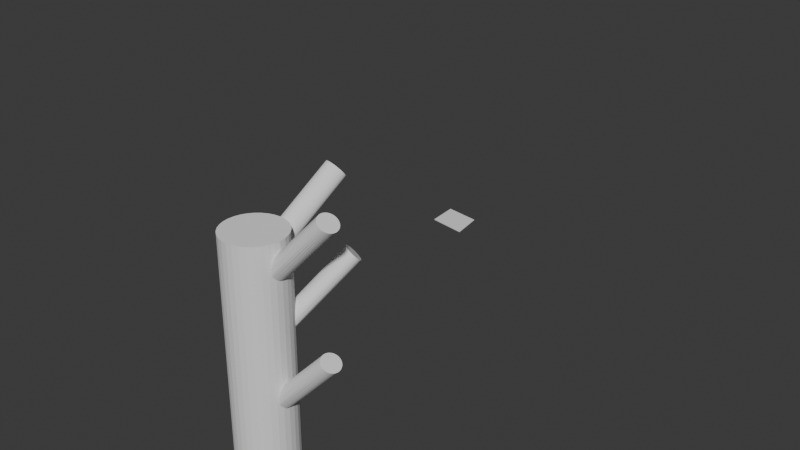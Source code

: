 # Source: Sem_t_tulo.blend  (saved by Blender 5.0.119; exported with 4.5.12 LTS)
import bpy
from mathutils import Matrix  # noqa: F401  (used for matrix-valued properties, if any)

bpy.ops.wm.read_factory_settings(use_empty=True)
scene = bpy.context.scene
scene.name = 'Scene'

# ---- collections
col_collection = bpy.data.collections.new('Collection'); scene.collection.children.link(col_collection)

# ---- world
world_world = bpy.data.worlds.new('World'); scene.world = world_world
world_world.use_nodes = True; world_world.node_tree.nodes.clear()
_N = world_world.node_tree.nodes; _L = world_world.node_tree.links
n0 = _N.new('ShaderNodeOutputWorld'); n0.name = 'World Output'; n0.location = (200, 100)
n1 = _N.new('ShaderNodeBackground'); n1.name = 'Background'; n1.location = (-200, 100)
n1.inputs[0].default_value = (0.05088, 0.05088, 0.05088, 1.0)
_L.new(n1.outputs[0], n0.inputs[0])
n0.is_active_output = True
world_world.color = (0.05088, 0.05088, 0.05088)
world_world.sun_shadow_jitter_overblur = 0.0

# ---- meshes
me_cilindro = bpy.data.meshes.new('Cilindro')
me_cilindro.from_pydata([(0.0, 0.2097, -0.6778), (0.0, 0.2097, 0.6778), (0.04683, 0.2057, -0.6778), (0.04683, 0.2057, 0.6778), (0.09187, 0.1937, -0.6778), (0.09187, 0.1937, 0.6778), (0.1334, 0.1744, -0.6778), (0.1334, 0.1744, 0.6778), (0.1697, 0.1483, -0.6778), (0.1697, 0.1483, 0.6778), (0.1996, 0.1165, -0.6778), (0.1996, 0.1165, 0.6778), (0.2218, 0.08025, -0.6778), (0.2218, 0.08025, 0.6778), (0.2354, 0.04091, -0.6778), (0.2354, 0.04091, 0.6778), (0.2401, 0.0, -0.6778), (0.2401, 0.0, 0.6778), (0.2354, -0.04091, -0.6778), (0.2354, -0.04091, 0.6778), (0.2218, -0.08025, -0.6778), (0.2218, -0.08025, 0.6778), (0.1996, -0.1165, -0.6778), (0.1996, -0.1165, 0.6778), (0.1697, -0.1483, -0.6778), (0.1697, -0.1483, 0.6778), (0.1334, -0.1744, -0.6778), (0.1334, -0.1744, 0.6778), (0.09187, -0.1937, -0.6778), (0.09187, -0.1937, 0.6778), (0.04683, -0.2057, -0.6778), (0.04683, -0.2057, 0.6778), (0.0, -0.2097, -0.6778), (0.0, -0.2097, 0.6778), (-0.04683, -0.2057, -0.6778), (-0.04683, -0.2057, 0.6778), (-0.09187, -0.1937, -0.6778), (-0.09187, -0.1937, 0.6778), (-0.1334, -0.1744, -0.6778), (-0.1334, -0.1744, 0.6778), (-0.1697, -0.1483, -0.6778), (-0.1697, -0.1483, 0.6778), (-0.1996, -0.1165, -0.6778), (-0.1996, -0.1165, 0.6778), (-0.2218, -0.08025, -0.6778), (-0.2218, -0.08025, 0.6778), (-0.2354, -0.04091, -0.6778), (-0.2354, -0.04091, 0.6778), (-0.2401, 0.0, -0.6778), (-0.2401, 0.0, 0.6778), (-0.2354, 0.04091, -0.6778), (-0.2354, 0.04091, 0.6778), (-0.2218, 0.08025, -0.6778), (-0.2218, 0.08025, 0.6778), (-0.1996, 0.1165, -0.6778), (-0.1996, 0.1165, 0.6778), (-0.1697, 0.1483, -0.6778), (-0.1697, 0.1483, 0.6778), (-0.1334, 0.1744, -0.6778), (-0.1334, 0.1744, 0.6778), (-0.09187, 0.1937, -0.6778), (-0.09187, 0.1937, 0.6778), (-0.04683, 0.2057, -0.6778), (-0.04683, 0.2057, 0.6778)], [], [(0, 1, 3, 2), (2, 3, 5, 4), (4, 5, 7, 6), (6, 7, 9, 8), (8, 9, 11, 10), (10, 11, 13, 12), (12, 13, 15, 14), (14, 15, 17, 16), (16, 17, 19, 18), (18, 19, 21, 20), (20, 21, 23, 22), (22, 23, 25, 24), (24, 25, 27, 26), (26, 27, 29, 28), (28, 29, 31, 30), (30, 31, 33, 32), (32, 33, 35, 34), (34, 35, 37, 36), (36, 37, 39, 38), (38, 39, 41, 40), (40, 41, 43, 42), (42, 43, 45, 44), (44, 45, 47, 46), (46, 47, 49, 48), (48, 49, 51, 50), (50, 51, 53, 52), (52, 53, 55, 54), (54, 55, 57, 56), (56, 57, 59, 58), (58, 59, 61, 60), (3, 1, 63, 61, 59, 57, 55, 53, 51, 49, 47, 45, 43, 41, 39, 37, 35, 33, 31, 29, 27, 25, 23, 21, 19, 17, 15, 13, 11, 9, 7, 5), (60, 61, 63, 62), (62, 63, 1, 0), (0, 2, 4, 6, 8, 10, 12, 14, 16, 18, 20, 22, 24, 26, 28, 30, 32, 34, 36, 38, 40, 42, 44, 46, 48, 50, 52, 54, 56, 58, 60, 62)])
_uv = me_cilindro.uv_layers.new(name='Mapa UV')
_uv.uv.foreach_set('vector', [1.0, 0.5, 1.0, 1.0, 0.9688, 1.0, 0.9688, 0.5, 0.9688, 0.5, 0.9688, 1.0, 0.9375, 1.0, 0.9375, 0.5, 0.9375, 0.5, 0.9375, 1.0, 0.9062, 1.0, 0.9062, 0.5, 0.9062, 0.5, 0.9062, 1.0, 0.875, 1.0, 0.875, 0.5, 0.875, 0.5, 0.875, 1.0, 0.8438, 1.0, 0.8438, 0.5, 0.8438, 0.5, 0.8438, 1.0, 0.8125, 1.0, 0.8125, 0.5, 0.8125, 0.5, 0.8125, 1.0, 0.7812, 1.0, 0.7812, 0.5, 0.7812, 0.5, 0.7812, 1.0, 0.75, 1.0, 0.75, 0.5, 0.75, 0.5, 0.75, 1.0, 0.7188, 1.0, 0.7188, 0.5, 0.7188, 0.5, 0.7188, 1.0, 0.6875, 1.0, 0.6875, 0.5, 0.6875, 0.5, 0.6875, 1.0, 0.6562, 1.0, 0.6562, 0.5, 0.6562, 0.5, 0.6562, 1.0, 0.625, 1.0, 0.625, 0.5, 0.625, 0.5, 0.625, 1.0, 0.5938, 1.0, 0.5938, 0.5, 0.5938, 0.5, 0.5938, 1.0, 0.5625, 1.0, 0.5625, 0.5, 0.5625, 0.5, 0.5625, 1.0, 0.5312, 1.0, 0.5312, 0.5, 0.5312, 0.5, 0.5312, 1.0, 0.5, 1.0, 0.5, 0.5, 0.5, 0.5, 0.5, 1.0, 0.4688, 1.0, 0.4688, 0.5, 0.4688, 0.5, 0.4688, 1.0, 0.4375, 1.0, 0.4375, 0.5, 0.4375, 0.5, 0.4375, 1.0, 0.4062, 1.0, 0.4062, 0.5, 0.4062, 0.5, 0.4062, 1.0, 0.375, 1.0, 0.375, 0.5, 0.375, 0.5, 0.375, 1.0, 0.3438, 1.0, 0.3438, 0.5, 0.3438, 0.5, 0.3438, 1.0, 0.3125, 1.0, 0.3125, 0.5, 0.3125, 0.5, 0.3125, 1.0, 0.2812, 1.0, 0.2812, 0.5, 0.2812, 0.5, 0.2812, 1.0, 0.25, 1.0, 0.25, 0.5, 0.25, 0.5, 0.25, 1.0, 0.2188, 1.0, 0.2188, 0.5, 0.2188, 0.5, 0.2188, 1.0, 0.1875, 1.0, 0.1875, 0.5, 0.1875, 0.5, 0.1875, 1.0, 0.1562, 1.0, 0.1562, 0.5, 0.1562, 0.5, 0.1562, 1.0, 0.125, 1.0, 0.125, 0.5, 0.125, 0.5, 0.125, 1.0, 0.09375, 1.0, 0.09375, 0.5, 0.09375, 0.5, 0.09375, 1.0, 0.0625, 1.0, 0.0625, 0.5, 0.2968, 0.4854, 0.25, 0.49, 0.2032, 0.4854, 0.1582, 0.4717, 0.1167, 0.4496, 0.08029, 0.4197, 0.05045, 0.3833, 0.02827, 0.3418, 0.01461, 0.2968, 0.01, 0.25, 0.01461, 0.2032, 0.02827, 0.1582, 0.05045, 0.1167, 0.08029, 0.08029, 0.1167, 0.05045, 0.1582, 0.02827, 0.2032, 0.01461, 0.25, 0.01, 0.2968, 0.01461, 0.3418, 0.02827, 0.3833, 0.05045, 0.4197, 0.08029, 0.4496, 0.1167, 0.4717, 0.1582, 0.4854, 0.2032, 0.49, 0.25, 0.4854, 0.2968, 0.4717, 0.3418, 0.4496, 0.3833, 0.4197, 0.4197, 0.3833, 0.4496, 0.3418, 0.4717, 0.0625, 0.5, 0.0625, 1.0, 0.03125, 1.0, 0.03125, 0.5, 0.03125, 0.5, 0.03125, 1.0, 0.0, 1.0, 0.0, 0.5, 0.75, 0.49, 0.7968, 0.4854, 0.8418, 0.4717, 0.8833, 0.4496, 0.9197, 0.4197, 0.9496, 0.3833, 0.9717, 0.3418, 0.9854, 0.2968, 0.99, 0.25, 0.9854, 0.2032, 0.9717, 0.1582, 0.9496, 0.1167, 0.9197, 0.08029, 0.8833, 0.05045, 0.8418, 0.02827, 0.7968, 0.01461, 0.75, 0.01, 0.7032, 0.01461, 0.6582, 0.02827, 0.6167, 0.05045, 0.5803, 0.08029, 0.5504, 0.1167, 0.5283, 0.1582, 0.5146, 0.2032, 0.51, 0.25, 0.5146, 0.2968, 0.5283, 0.3418, 0.5504, 0.3833, 0.5803, 0.4197, 0.6167, 0.4496, 0.6582, 0.4717, 0.7032, 0.4854])
me_cilindro.update()
me_cilindro_002 = bpy.data.meshes.new('Cilindro.002')
me_cilindro_002.from_pydata([(-0.03352, 0.2043, -0.7042), (0.0, 0.2097, 0.6778), (0.02816, 0.2026, -0.7233), (0.04683, 0.2057, 0.6778), (0.0604, 0.2024, -0.733), (0.09187, 0.1937, 0.6778), (0.09423, 0.1996, -0.7414), (0.1334, 0.1744, 0.6778), (0.1659, 0.1596, -0.7733), (0.1697, 0.1483, 0.6778), (0.2026, 0.1262, -0.7591), (0.1996, 0.1165, 0.6778), (0.2158, 0.1007, -0.7639), (0.2218, 0.08025, 0.6778), (0.2323, 0.07179, -0.7552), (0.2354, 0.04091, 0.6778), (0.2416, 0.042, -0.7567), (0.2401, 0.0, 0.6778), (0.2424, -0.00449, -0.7519), (0.2354, -0.04091, 0.6778), (0.2323, -0.04119, -0.7456), (0.2218, -0.08025, 0.6778), (0.2143, -0.08261, -0.7422), (0.1996, -0.1165, 0.6778), (0.1793, -0.1356, -0.7226), (0.1697, -0.1483, 0.6778), (0.1484, -0.1661, -0.7038), (0.1334, -0.1744, 0.6778), (0.1038, -0.1863, -0.6881), (0.09187, -0.1937, 0.6778), (0.04683, -0.2057, -0.6778), (0.04683, -0.2057, 0.6778), (0.0, -0.2097, -0.6778), (0.0, -0.2097, 0.6778), (-0.04683, -0.2057, -0.6778), (-0.04683, -0.2057, 0.6778), (-0.09187, -0.1937, -0.6778), (-0.09187, -0.1937, 0.6778), (-0.1334, -0.1744, -0.6778), (-0.1334, -0.1744, 0.6778), (-0.1697, -0.1483, -0.6778), (-0.1697, -0.1483, 0.6778), (-0.1996, -0.1165, -0.6778), (-0.1996, -0.1165, 0.6778), (-0.2218, -0.08025, -0.6778), (-0.2218, -0.08025, 0.6778), (-0.2354, -0.04091, -0.6778), (-0.2354, -0.04091, 0.6778), (-0.2401, 0.0, -0.6778), (-0.2401, 0.0, 0.6778), (-0.2354, 0.04091, -0.6778), (-0.2354, 0.04091, 0.6778), (-0.2218, 0.08025, -0.6778), (-0.2218, 0.08025, 0.6778), (-0.1996, 0.1165, -0.6778), (-0.1996, 0.1165, 0.6778), (-0.1697, 0.1483, -0.6778), (-0.1697, 0.1483, 0.6778), (-0.1334, 0.1744, -0.6778), (-0.1334, 0.1744, 0.6778), (-0.09187, 0.1937, -0.6778), (-0.09187, 0.1937, 0.6778), (-0.06627, 0.2038, -0.691), (-0.04683, 0.2057, 0.6778)], [], [(0, 1, 3, 2), (2, 3, 5, 4), (4, 5, 7, 6), (6, 7, 9, 8), (8, 9, 11, 10), (10, 11, 13, 12), (12, 13, 15, 14), (14, 15, 17, 16), (16, 17, 19, 18), (18, 19, 21, 20), (20, 21, 23, 22), (22, 23, 25, 24), (24, 25, 27, 26), (26, 27, 29, 28), (28, 29, 31, 30), (30, 31, 33, 32), (32, 33, 35, 34), (34, 35, 37, 36), (36, 37, 39, 38), (38, 39, 41, 40), (40, 41, 43, 42), (42, 43, 45, 44), (44, 45, 47, 46), (46, 47, 49, 48), (48, 49, 51, 50), (50, 51, 53, 52), (52, 53, 55, 54), (54, 55, 57, 56), (56, 57, 59, 58), (58, 59, 61, 60), (3, 1, 63, 61, 59, 57, 55, 53, 51, 49, 47, 45, 43, 41, 39, 37, 35, 33, 31, 29, 27, 25, 23, 21, 19, 17, 15, 13, 11, 9, 7, 5), (60, 61, 63, 62), (62, 63, 1, 0), (0, 2, 4, 6, 8, 10, 12, 14, 16, 18, 20, 22, 24, 26, 28, 30, 32, 34, 36, 38, 40, 42, 44, 46, 48, 50, 52, 54, 56, 58, 60, 62)])
_uv = me_cilindro_002.uv_layers.new(name='Mapa UV')
_uv.uv.foreach_set('vector', [1.0, 0.5, 1.0, 1.0, 0.9688, 1.0, 0.9688, 0.5, 0.9688, 0.5, 0.9688, 1.0, 0.9375, 1.0, 0.9375, 0.5, 0.9375, 0.5, 0.9375, 1.0, 0.9062, 1.0, 0.9062, 0.5, 0.9062, 0.5, 0.9062, 1.0, 0.875, 1.0, 0.875, 0.5, 0.875, 0.5, 0.875, 1.0, 0.8438, 1.0, 0.8438, 0.5, 0.8438, 0.5, 0.8438, 1.0, 0.8125, 1.0, 0.8125, 0.5, 0.8125, 0.5, 0.8125, 1.0, 0.7812, 1.0, 0.7812, 0.5, 0.7812, 0.5, 0.7812, 1.0, 0.75, 1.0, 0.75, 0.5, 0.75, 0.5, 0.75, 1.0, 0.7188, 1.0, 0.7188, 0.5, 0.7188, 0.5, 0.7188, 1.0, 0.6875, 1.0, 0.6875, 0.5, 0.6875, 0.5, 0.6875, 1.0, 0.6562, 1.0, 0.6562, 0.5, 0.6562, 0.5, 0.6562, 1.0, 0.625, 1.0, 0.625, 0.5, 0.625, 0.5, 0.625, 1.0, 0.5938, 1.0, 0.5938, 0.5, 0.5938, 0.5, 0.5938, 1.0, 0.5625, 1.0, 0.5625, 0.5, 0.5625, 0.5, 0.5625, 1.0, 0.5312, 1.0, 0.5312, 0.5, 0.5312, 0.5, 0.5312, 1.0, 0.5, 1.0, 0.5, 0.5, 0.5, 0.5, 0.5, 1.0, 0.4688, 1.0, 0.4688, 0.5, 0.4688, 0.5, 0.4688, 1.0, 0.4375, 1.0, 0.4375, 0.5, 0.4375, 0.5, 0.4375, 1.0, 0.4062, 1.0, 0.4062, 0.5, 0.4062, 0.5, 0.4062, 1.0, 0.375, 1.0, 0.375, 0.5, 0.375, 0.5, 0.375, 1.0, 0.3438, 1.0, 0.3438, 0.5, 0.3438, 0.5, 0.3438, 1.0, 0.3125, 1.0, 0.3125, 0.5, 0.3125, 0.5, 0.3125, 1.0, 0.2812, 1.0, 0.2812, 0.5, 0.2812, 0.5, 0.2812, 1.0, 0.25, 1.0, 0.25, 0.5, 0.25, 0.5, 0.25, 1.0, 0.2188, 1.0, 0.2188, 0.5, 0.2188, 0.5, 0.2188, 1.0, 0.1875, 1.0, 0.1875, 0.5, 0.1875, 0.5, 0.1875, 1.0, 0.1562, 1.0, 0.1562, 0.5, 0.1562, 0.5, 0.1562, 1.0, 0.125, 1.0, 0.125, 0.5, 0.125, 0.5, 0.125, 1.0, 0.09375, 1.0, 0.09375, 0.5, 0.09375, 0.5, 0.09375, 1.0, 0.0625, 1.0, 0.0625, 0.5, 0.2968, 0.4854, 0.25, 0.49, 0.2032, 0.4854, 0.1582, 0.4717, 0.1167, 0.4496, 0.08029, 0.4197, 0.05045, 0.3833, 0.02827, 0.3418, 0.01461, 0.2968, 0.01, 0.25, 0.01461, 0.2032, 0.02827, 0.1582, 0.05045, 0.1167, 0.08029, 0.08029, 0.1167, 0.05045, 0.1582, 0.02827, 0.2032, 0.01461, 0.25, 0.01, 0.2968, 0.01461, 0.3418, 0.02827, 0.3833, 0.05045, 0.4197, 0.08029, 0.4496, 0.1167, 0.4717, 0.1582, 0.4854, 0.2032, 0.49, 0.25, 0.4854, 0.2968, 0.4717, 0.3418, 0.4496, 0.3833, 0.4197, 0.4197, 0.3833, 0.4496, 0.3418, 0.4717, 0.0625, 0.5, 0.0625, 1.0, 0.03125, 1.0, 0.03125, 0.5, 0.03125, 0.5, 0.03125, 1.0, 0.0, 1.0, 0.0, 0.5, 0.75, 0.49, 0.7968, 0.4854, 0.8418, 0.4717, 0.8833, 0.4496, 0.9197, 0.4197, 0.9496, 0.3833, 0.9717, 0.3418, 0.9854, 0.2968, 0.99, 0.25, 0.9854, 0.2032, 0.9717, 0.1582, 0.9496, 0.1167, 0.9197, 0.08029, 0.8833, 0.05045, 0.8418, 0.02827, 0.7968, 0.01461, 0.75, 0.01, 0.7032, 0.01461, 0.6582, 0.02827, 0.6167, 0.05045, 0.5803, 0.08029, 0.5504, 0.1167, 0.5283, 0.1582, 0.5146, 0.2032, 0.51, 0.25, 0.5146, 0.2968, 0.5283, 0.3418, 0.5504, 0.3833, 0.5803, 0.4197, 0.6167, 0.4496, 0.6582, 0.4717, 0.7032, 0.4854])
me_cilindro_002.update()
me_cilindro_003 = bpy.data.meshes.new('Cilindro.003')
me_cilindro_003.from_pydata([(-0.03352, 0.2043, -0.7042), (0.0, 0.2097, 0.6778), (0.02816, 0.2026, -0.7233), (0.04683, 0.2057, 0.6778), (0.0604, 0.2024, -0.733), (0.09187, 0.1937, 0.6778), (0.09423, 0.1996, -0.7414), (0.1334, 0.1744, 0.6778), (0.1659, 0.1596, -0.7733), (0.1697, 0.1483, 0.6778), (0.2026, 0.1262, -0.7591), (0.1996, 0.1165, 0.6778), (0.2158, 0.1007, -0.7639), (0.2218, 0.08025, 0.6778), (0.2323, 0.07179, -0.7552), (0.2354, 0.04091, 0.6778), (0.2416, 0.042, -0.7567), (0.2401, 0.0, 0.6778), (0.2424, -0.00449, -0.7519), (0.2354, -0.04091, 0.6778), (0.2323, -0.04119, -0.7456), (0.2218, -0.08025, 0.6778), (0.2143, -0.08261, -0.7422), (0.1996, -0.1165, 0.6778), (0.1793, -0.1356, -0.7226), (0.1697, -0.1483, 0.6778), (0.1484, -0.1661, -0.7038), (0.1334, -0.1744, 0.6778), (0.1038, -0.1863, -0.6881), (0.09187, -0.1937, 0.6778), (0.04683, -0.2057, -0.6778), (0.04683, -0.2057, 0.6778), (0.0, -0.2097, -0.6778), (0.0, -0.2097, 0.6778), (-0.04683, -0.2057, -0.6778), (-0.04683, -0.2057, 0.6778), (-0.09187, -0.1937, -0.6778), (-0.09187, -0.1937, 0.6778), (-0.1334, -0.1744, -0.6778), (-0.1334, -0.1744, 0.6778), (-0.1697, -0.1483, -0.6778), (-0.1697, -0.1483, 0.6778), (-0.1996, -0.1165, -0.6778), (-0.1996, -0.1165, 0.6778), (-0.2218, -0.08025, -0.6778), (-0.2218, -0.08025, 0.6778), (-0.2354, -0.04091, -0.6778), (-0.2354, -0.04091, 0.6778), (-0.2401, 0.0, -0.6778), (-0.2401, 0.0, 0.6778), (-0.2354, 0.04091, -0.6778), (-0.2354, 0.04091, 0.6778), (-0.2218, 0.08025, -0.6778), (-0.2218, 0.08025, 0.6778), (-0.1996, 0.1165, -0.6778), (-0.1996, 0.1165, 0.6778), (-0.1697, 0.1483, -0.6778), (-0.1697, 0.1483, 0.6778), (-0.1334, 0.1744, -0.6778), (-0.1334, 0.1744, 0.6778), (-0.09187, 0.1937, -0.6778), (-0.09187, 0.1937, 0.6778), (-0.06627, 0.2038, -0.691), (-0.04683, 0.2057, 0.6778)], [], [(0, 1, 3, 2), (2, 3, 5, 4), (4, 5, 7, 6), (6, 7, 9, 8), (8, 9, 11, 10), (10, 11, 13, 12), (12, 13, 15, 14), (14, 15, 17, 16), (16, 17, 19, 18), (18, 19, 21, 20), (20, 21, 23, 22), (22, 23, 25, 24), (24, 25, 27, 26), (26, 27, 29, 28), (28, 29, 31, 30), (30, 31, 33, 32), (32, 33, 35, 34), (34, 35, 37, 36), (36, 37, 39, 38), (38, 39, 41, 40), (40, 41, 43, 42), (42, 43, 45, 44), (44, 45, 47, 46), (46, 47, 49, 48), (48, 49, 51, 50), (50, 51, 53, 52), (52, 53, 55, 54), (54, 55, 57, 56), (56, 57, 59, 58), (58, 59, 61, 60), (3, 1, 63, 61, 59, 57, 55, 53, 51, 49, 47, 45, 43, 41, 39, 37, 35, 33, 31, 29, 27, 25, 23, 21, 19, 17, 15, 13, 11, 9, 7, 5), (60, 61, 63, 62), (62, 63, 1, 0), (0, 2, 4, 6, 8, 10, 12, 14, 16, 18, 20, 22, 24, 26, 28, 30, 32, 34, 36, 38, 40, 42, 44, 46, 48, 50, 52, 54, 56, 58, 60, 62)])
_uv = me_cilindro_003.uv_layers.new(name='Mapa UV')
_uv.uv.foreach_set('vector', [1.0, 0.5, 1.0, 1.0, 0.9688, 1.0, 0.9688, 0.5, 0.9688, 0.5, 0.9688, 1.0, 0.9375, 1.0, 0.9375, 0.5, 0.9375, 0.5, 0.9375, 1.0, 0.9062, 1.0, 0.9062, 0.5, 0.9062, 0.5, 0.9062, 1.0, 0.875, 1.0, 0.875, 0.5, 0.875, 0.5, 0.875, 1.0, 0.8438, 1.0, 0.8438, 0.5, 0.8438, 0.5, 0.8438, 1.0, 0.8125, 1.0, 0.8125, 0.5, 0.8125, 0.5, 0.8125, 1.0, 0.7812, 1.0, 0.7812, 0.5, 0.7812, 0.5, 0.7812, 1.0, 0.75, 1.0, 0.75, 0.5, 0.75, 0.5, 0.75, 1.0, 0.7188, 1.0, 0.7188, 0.5, 0.7188, 0.5, 0.7188, 1.0, 0.6875, 1.0, 0.6875, 0.5, 0.6875, 0.5, 0.6875, 1.0, 0.6562, 1.0, 0.6562, 0.5, 0.6562, 0.5, 0.6562, 1.0, 0.625, 1.0, 0.625, 0.5, 0.625, 0.5, 0.625, 1.0, 0.5938, 1.0, 0.5938, 0.5, 0.5938, 0.5, 0.5938, 1.0, 0.5625, 1.0, 0.5625, 0.5, 0.5625, 0.5, 0.5625, 1.0, 0.5312, 1.0, 0.5312, 0.5, 0.5312, 0.5, 0.5312, 1.0, 0.5, 1.0, 0.5, 0.5, 0.5, 0.5, 0.5, 1.0, 0.4688, 1.0, 0.4688, 0.5, 0.4688, 0.5, 0.4688, 1.0, 0.4375, 1.0, 0.4375, 0.5, 0.4375, 0.5, 0.4375, 1.0, 0.4062, 1.0, 0.4062, 0.5, 0.4062, 0.5, 0.4062, 1.0, 0.375, 1.0, 0.375, 0.5, 0.375, 0.5, 0.375, 1.0, 0.3438, 1.0, 0.3438, 0.5, 0.3438, 0.5, 0.3438, 1.0, 0.3125, 1.0, 0.3125, 0.5, 0.3125, 0.5, 0.3125, 1.0, 0.2812, 1.0, 0.2812, 0.5, 0.2812, 0.5, 0.2812, 1.0, 0.25, 1.0, 0.25, 0.5, 0.25, 0.5, 0.25, 1.0, 0.2188, 1.0, 0.2188, 0.5, 0.2188, 0.5, 0.2188, 1.0, 0.1875, 1.0, 0.1875, 0.5, 0.1875, 0.5, 0.1875, 1.0, 0.1562, 1.0, 0.1562, 0.5, 0.1562, 0.5, 0.1562, 1.0, 0.125, 1.0, 0.125, 0.5, 0.125, 0.5, 0.125, 1.0, 0.09375, 1.0, 0.09375, 0.5, 0.09375, 0.5, 0.09375, 1.0, 0.0625, 1.0, 0.0625, 0.5, 0.2968, 0.4854, 0.25, 0.49, 0.2032, 0.4854, 0.1582, 0.4717, 0.1167, 0.4496, 0.08029, 0.4197, 0.05045, 0.3833, 0.02827, 0.3418, 0.01461, 0.2968, 0.01, 0.25, 0.01461, 0.2032, 0.02827, 0.1582, 0.05045, 0.1167, 0.08029, 0.08029, 0.1167, 0.05045, 0.1582, 0.02827, 0.2032, 0.01461, 0.25, 0.01, 0.2968, 0.01461, 0.3418, 0.02827, 0.3833, 0.05045, 0.4197, 0.08029, 0.4496, 0.1167, 0.4717, 0.1582, 0.4854, 0.2032, 0.49, 0.25, 0.4854, 0.2968, 0.4717, 0.3418, 0.4496, 0.3833, 0.4197, 0.4197, 0.3833, 0.4496, 0.3418, 0.4717, 0.0625, 0.5, 0.0625, 1.0, 0.03125, 1.0, 0.03125, 0.5, 0.03125, 0.5, 0.03125, 1.0, 0.0, 1.0, 0.0, 0.5, 0.75, 0.49, 0.7968, 0.4854, 0.8418, 0.4717, 0.8833, 0.4496, 0.9197, 0.4197, 0.9496, 0.3833, 0.9717, 0.3418, 0.9854, 0.2968, 0.99, 0.25, 0.9854, 0.2032, 0.9717, 0.1582, 0.9496, 0.1167, 0.9197, 0.08029, 0.8833, 0.05045, 0.8418, 0.02827, 0.7968, 0.01461, 0.75, 0.01, 0.7032, 0.01461, 0.6582, 0.02827, 0.6167, 0.05045, 0.5803, 0.08029, 0.5504, 0.1167, 0.5283, 0.1582, 0.5146, 0.2032, 0.51, 0.25, 0.5146, 0.2968, 0.5283, 0.3418, 0.5504, 0.3833, 0.5803, 0.4197, 0.6167, 0.4496, 0.6582, 0.4717, 0.7032, 0.4854])
me_cilindro_003.update()
me_cilindro_004 = bpy.data.meshes.new('Cilindro.004')
me_cilindro_004.from_pydata([(-0.03352, 0.2043, -0.7042), (0.0, 0.2097, 0.6778), (0.02816, 0.2026, -0.7233), (0.04683, 0.2057, 0.6778), (0.0604, 0.2024, -0.733), (0.09187, 0.1937, 0.6778), (0.09423, 0.1996, -0.7414), (0.1334, 0.1744, 0.6778), (0.1659, 0.1596, -0.7733), (0.1697, 0.1483, 0.6778), (0.2026, 0.1262, -0.7591), (0.1996, 0.1165, 0.6778), (0.2158, 0.1007, -0.7639), (0.2218, 0.08025, 0.6778), (0.2323, 0.07179, -0.7552), (0.2354, 0.04091, 0.6778), (0.2416, 0.042, -0.7567), (0.2401, 0.0, 0.6778), (0.2424, -0.00449, -0.7519), (0.2354, -0.04091, 0.6778), (0.2323, -0.04119, -0.7456), (0.2218, -0.08025, 0.6778), (0.2143, -0.08261, -0.7422), (0.1996, -0.1165, 0.6778), (0.1793, -0.1356, -0.7226), (0.1697, -0.1483, 0.6778), (0.1484, -0.1661, -0.7038), (0.1334, -0.1744, 0.6778), (0.1038, -0.1863, -0.6881), (0.09187, -0.1937, 0.6778), (0.04683, -0.2057, -0.6778), (0.04683, -0.2057, 0.6778), (0.0, -0.2097, -0.6778), (0.0, -0.2097, 0.6778), (-0.04683, -0.2057, -0.6778), (-0.04683, -0.2057, 0.6778), (-0.09187, -0.1937, -0.6778), (-0.09187, -0.1937, 0.6778), (-0.1334, -0.1744, -0.6778), (-0.1334, -0.1744, 0.6778), (-0.1697, -0.1483, -0.6778), (-0.1697, -0.1483, 0.6778), (-0.1996, -0.1165, -0.6778), (-0.1996, -0.1165, 0.6778), (-0.2218, -0.08025, -0.6778), (-0.2218, -0.08025, 0.6778), (-0.2354, -0.04091, -0.6778), (-0.2354, -0.04091, 0.6778), (-0.2401, 0.0, -0.6778), (-0.2401, 0.0, 0.6778), (-0.2354, 0.04091, -0.6778), (-0.2354, 0.04091, 0.6778), (-0.2218, 0.08025, -0.6778), (-0.2218, 0.08025, 0.6778), (-0.1996, 0.1165, -0.6778), (-0.1996, 0.1165, 0.6778), (-0.1697, 0.1483, -0.6778), (-0.1697, 0.1483, 0.6778), (-0.1334, 0.1744, -0.6778), (-0.1334, 0.1744, 0.6778), (-0.09187, 0.1937, -0.6778), (-0.09187, 0.1937, 0.6778), (-0.06627, 0.2038, -0.691), (-0.04683, 0.2057, 0.6778)], [], [(0, 1, 3, 2), (2, 3, 5, 4), (4, 5, 7, 6), (6, 7, 9, 8), (8, 9, 11, 10), (10, 11, 13, 12), (12, 13, 15, 14), (14, 15, 17, 16), (16, 17, 19, 18), (18, 19, 21, 20), (20, 21, 23, 22), (22, 23, 25, 24), (24, 25, 27, 26), (26, 27, 29, 28), (28, 29, 31, 30), (30, 31, 33, 32), (32, 33, 35, 34), (34, 35, 37, 36), (36, 37, 39, 38), (38, 39, 41, 40), (40, 41, 43, 42), (42, 43, 45, 44), (44, 45, 47, 46), (46, 47, 49, 48), (48, 49, 51, 50), (50, 51, 53, 52), (52, 53, 55, 54), (54, 55, 57, 56), (56, 57, 59, 58), (58, 59, 61, 60), (3, 1, 63, 61, 59, 57, 55, 53, 51, 49, 47, 45, 43, 41, 39, 37, 35, 33, 31, 29, 27, 25, 23, 21, 19, 17, 15, 13, 11, 9, 7, 5), (60, 61, 63, 62), (62, 63, 1, 0), (0, 2, 4, 6, 8, 10, 12, 14, 16, 18, 20, 22, 24, 26, 28, 30, 32, 34, 36, 38, 40, 42, 44, 46, 48, 50, 52, 54, 56, 58, 60, 62)])
_uv = me_cilindro_004.uv_layers.new(name='Mapa UV')
_uv.uv.foreach_set('vector', [1.0, 0.5, 1.0, 1.0, 0.9688, 1.0, 0.9688, 0.5, 0.9688, 0.5, 0.9688, 1.0, 0.9375, 1.0, 0.9375, 0.5, 0.9375, 0.5, 0.9375, 1.0, 0.9062, 1.0, 0.9062, 0.5, 0.9062, 0.5, 0.9062, 1.0, 0.875, 1.0, 0.875, 0.5, 0.875, 0.5, 0.875, 1.0, 0.8438, 1.0, 0.8438, 0.5, 0.8438, 0.5, 0.8438, 1.0, 0.8125, 1.0, 0.8125, 0.5, 0.8125, 0.5, 0.8125, 1.0, 0.7812, 1.0, 0.7812, 0.5, 0.7812, 0.5, 0.7812, 1.0, 0.75, 1.0, 0.75, 0.5, 0.75, 0.5, 0.75, 1.0, 0.7188, 1.0, 0.7188, 0.5, 0.7188, 0.5, 0.7188, 1.0, 0.6875, 1.0, 0.6875, 0.5, 0.6875, 0.5, 0.6875, 1.0, 0.6562, 1.0, 0.6562, 0.5, 0.6562, 0.5, 0.6562, 1.0, 0.625, 1.0, 0.625, 0.5, 0.625, 0.5, 0.625, 1.0, 0.5938, 1.0, 0.5938, 0.5, 0.5938, 0.5, 0.5938, 1.0, 0.5625, 1.0, 0.5625, 0.5, 0.5625, 0.5, 0.5625, 1.0, 0.5312, 1.0, 0.5312, 0.5, 0.5312, 0.5, 0.5312, 1.0, 0.5, 1.0, 0.5, 0.5, 0.5, 0.5, 0.5, 1.0, 0.4688, 1.0, 0.4688, 0.5, 0.4688, 0.5, 0.4688, 1.0, 0.4375, 1.0, 0.4375, 0.5, 0.4375, 0.5, 0.4375, 1.0, 0.4062, 1.0, 0.4062, 0.5, 0.4062, 0.5, 0.4062, 1.0, 0.375, 1.0, 0.375, 0.5, 0.375, 0.5, 0.375, 1.0, 0.3438, 1.0, 0.3438, 0.5, 0.3438, 0.5, 0.3438, 1.0, 0.3125, 1.0, 0.3125, 0.5, 0.3125, 0.5, 0.3125, 1.0, 0.2812, 1.0, 0.2812, 0.5, 0.2812, 0.5, 0.2812, 1.0, 0.25, 1.0, 0.25, 0.5, 0.25, 0.5, 0.25, 1.0, 0.2188, 1.0, 0.2188, 0.5, 0.2188, 0.5, 0.2188, 1.0, 0.1875, 1.0, 0.1875, 0.5, 0.1875, 0.5, 0.1875, 1.0, 0.1562, 1.0, 0.1562, 0.5, 0.1562, 0.5, 0.1562, 1.0, 0.125, 1.0, 0.125, 0.5, 0.125, 0.5, 0.125, 1.0, 0.09375, 1.0, 0.09375, 0.5, 0.09375, 0.5, 0.09375, 1.0, 0.0625, 1.0, 0.0625, 0.5, 0.2968, 0.4854, 0.25, 0.49, 0.2032, 0.4854, 0.1582, 0.4717, 0.1167, 0.4496, 0.08029, 0.4197, 0.05045, 0.3833, 0.02827, 0.3418, 0.01461, 0.2968, 0.01, 0.25, 0.01461, 0.2032, 0.02827, 0.1582, 0.05045, 0.1167, 0.08029, 0.08029, 0.1167, 0.05045, 0.1582, 0.02827, 0.2032, 0.01461, 0.25, 0.01, 0.2968, 0.01461, 0.3418, 0.02827, 0.3833, 0.05045, 0.4197, 0.08029, 0.4496, 0.1167, 0.4717, 0.1582, 0.4854, 0.2032, 0.49, 0.25, 0.4854, 0.2968, 0.4717, 0.3418, 0.4496, 0.3833, 0.4197, 0.4197, 0.3833, 0.4496, 0.3418, 0.4717, 0.0625, 0.5, 0.0625, 1.0, 0.03125, 1.0, 0.03125, 0.5, 0.03125, 0.5, 0.03125, 1.0, 0.0, 1.0, 0.0, 0.5, 0.75, 0.49, 0.7968, 0.4854, 0.8418, 0.4717, 0.8833, 0.4496, 0.9197, 0.4197, 0.9496, 0.3833, 0.9717, 0.3418, 0.9854, 0.2968, 0.99, 0.25, 0.9854, 0.2032, 0.9717, 0.1582, 0.9496, 0.1167, 0.9197, 0.08029, 0.8833, 0.05045, 0.8418, 0.02827, 0.7968, 0.01461, 0.75, 0.01, 0.7032, 0.01461, 0.6582, 0.02827, 0.6167, 0.05045, 0.5803, 0.08029, 0.5504, 0.1167, 0.5283, 0.1582, 0.5146, 0.2032, 0.51, 0.25, 0.5146, 0.2968, 0.5283, 0.3418, 0.5504, 0.3833, 0.5803, 0.4197, 0.6167, 0.4496, 0.6582, 0.4717, 0.7032, 0.4854])
me_cilindro_004.update()
me_cilindro_005 = bpy.data.meshes.new('Cilindro.005')
me_cilindro_005.from_pydata([(-0.03352, 0.2043, -0.7042), (0.0, 0.2097, 0.6778), (0.02816, 0.2026, -0.7233), (0.04683, 0.2057, 0.6778), (0.0604, 0.2024, -0.733), (0.09187, 0.1937, 0.6778), (0.09423, 0.1996, -0.7414), (0.1334, 0.1744, 0.6778), (0.1659, 0.1596, -0.7733), (0.1697, 0.1483, 0.6778), (0.2026, 0.1262, -0.7591), (0.1996, 0.1165, 0.6778), (0.2158, 0.1007, -0.7639), (0.2218, 0.08025, 0.6778), (0.2323, 0.07179, -0.7552), (0.2354, 0.04091, 0.6778), (0.2416, 0.042, -0.7567), (0.2401, 0.0, 0.6778), (0.2424, -0.00449, -0.7519), (0.2354, -0.04091, 0.6778), (0.2323, -0.04119, -0.7456), (0.2218, -0.08025, 0.6778), (0.2143, -0.08261, -0.7422), (0.1996, -0.1165, 0.6778), (0.1793, -0.1356, -0.7226), (0.1697, -0.1483, 0.6778), (0.1484, -0.1661, -0.7038), (0.1334, -0.1744, 0.6778), (0.1038, -0.1863, -0.6881), (0.09187, -0.1937, 0.6778), (0.04683, -0.2057, -0.6778), (0.04683, -0.2057, 0.6778), (0.0, -0.2097, -0.6778), (0.0, -0.2097, 0.6778), (-0.04683, -0.2057, -0.6778), (-0.04683, -0.2057, 0.6778), (-0.09187, -0.1937, -0.6778), (-0.09187, -0.1937, 0.6778), (-0.1334, -0.1744, -0.6778), (-0.1334, -0.1744, 0.6778), (-0.1697, -0.1483, -0.6778), (-0.1697, -0.1483, 0.6778), (-0.1996, -0.1165, -0.6778), (-0.1996, -0.1165, 0.6778), (-0.2218, -0.08025, -0.6778), (-0.2218, -0.08025, 0.6778), (-0.2354, -0.04091, -0.6778), (-0.2354, -0.04091, 0.6778), (-0.2401, 0.0, -0.6778), (-0.2401, 0.0, 0.6778), (-0.2354, 0.04091, -0.6778), (-0.2354, 0.04091, 0.6778), (-0.2218, 0.08025, -0.6778), (-0.2218, 0.08025, 0.6778), (-0.1996, 0.1165, -0.6778), (-0.1996, 0.1165, 0.6778), (-0.1697, 0.1483, -0.6778), (-0.1697, 0.1483, 0.6778), (-0.1334, 0.1744, -0.6778), (-0.1334, 0.1744, 0.6778), (-0.09187, 0.1937, -0.6778), (-0.09187, 0.1937, 0.6778), (-0.06627, 0.2038, -0.691), (-0.04683, 0.2057, 0.6778)], [], [(0, 1, 3, 2), (2, 3, 5, 4), (4, 5, 7, 6), (6, 7, 9, 8), (8, 9, 11, 10), (10, 11, 13, 12), (12, 13, 15, 14), (14, 15, 17, 16), (16, 17, 19, 18), (18, 19, 21, 20), (20, 21, 23, 22), (22, 23, 25, 24), (24, 25, 27, 26), (26, 27, 29, 28), (28, 29, 31, 30), (30, 31, 33, 32), (32, 33, 35, 34), (34, 35, 37, 36), (36, 37, 39, 38), (38, 39, 41, 40), (40, 41, 43, 42), (42, 43, 45, 44), (44, 45, 47, 46), (46, 47, 49, 48), (48, 49, 51, 50), (50, 51, 53, 52), (52, 53, 55, 54), (54, 55, 57, 56), (56, 57, 59, 58), (58, 59, 61, 60), (3, 1, 63, 61, 59, 57, 55, 53, 51, 49, 47, 45, 43, 41, 39, 37, 35, 33, 31, 29, 27, 25, 23, 21, 19, 17, 15, 13, 11, 9, 7, 5), (60, 61, 63, 62), (62, 63, 1, 0), (0, 2, 4, 6, 8, 10, 12, 14, 16, 18, 20, 22, 24, 26, 28, 30, 32, 34, 36, 38, 40, 42, 44, 46, 48, 50, 52, 54, 56, 58, 60, 62)])
_uv = me_cilindro_005.uv_layers.new(name='Mapa UV')
_uv.uv.foreach_set('vector', [1.0, 0.5, 1.0, 1.0, 0.9688, 1.0, 0.9688, 0.5, 0.9688, 0.5, 0.9688, 1.0, 0.9375, 1.0, 0.9375, 0.5, 0.9375, 0.5, 0.9375, 1.0, 0.9062, 1.0, 0.9062, 0.5, 0.9062, 0.5, 0.9062, 1.0, 0.875, 1.0, 0.875, 0.5, 0.875, 0.5, 0.875, 1.0, 0.8438, 1.0, 0.8438, 0.5, 0.8438, 0.5, 0.8438, 1.0, 0.8125, 1.0, 0.8125, 0.5, 0.8125, 0.5, 0.8125, 1.0, 0.7812, 1.0, 0.7812, 0.5, 0.7812, 0.5, 0.7812, 1.0, 0.75, 1.0, 0.75, 0.5, 0.75, 0.5, 0.75, 1.0, 0.7188, 1.0, 0.7188, 0.5, 0.7188, 0.5, 0.7188, 1.0, 0.6875, 1.0, 0.6875, 0.5, 0.6875, 0.5, 0.6875, 1.0, 0.6562, 1.0, 0.6562, 0.5, 0.6562, 0.5, 0.6562, 1.0, 0.625, 1.0, 0.625, 0.5, 0.625, 0.5, 0.625, 1.0, 0.5938, 1.0, 0.5938, 0.5, 0.5938, 0.5, 0.5938, 1.0, 0.5625, 1.0, 0.5625, 0.5, 0.5625, 0.5, 0.5625, 1.0, 0.5312, 1.0, 0.5312, 0.5, 0.5312, 0.5, 0.5312, 1.0, 0.5, 1.0, 0.5, 0.5, 0.5, 0.5, 0.5, 1.0, 0.4688, 1.0, 0.4688, 0.5, 0.4688, 0.5, 0.4688, 1.0, 0.4375, 1.0, 0.4375, 0.5, 0.4375, 0.5, 0.4375, 1.0, 0.4062, 1.0, 0.4062, 0.5, 0.4062, 0.5, 0.4062, 1.0, 0.375, 1.0, 0.375, 0.5, 0.375, 0.5, 0.375, 1.0, 0.3438, 1.0, 0.3438, 0.5, 0.3438, 0.5, 0.3438, 1.0, 0.3125, 1.0, 0.3125, 0.5, 0.3125, 0.5, 0.3125, 1.0, 0.2812, 1.0, 0.2812, 0.5, 0.2812, 0.5, 0.2812, 1.0, 0.25, 1.0, 0.25, 0.5, 0.25, 0.5, 0.25, 1.0, 0.2188, 1.0, 0.2188, 0.5, 0.2188, 0.5, 0.2188, 1.0, 0.1875, 1.0, 0.1875, 0.5, 0.1875, 0.5, 0.1875, 1.0, 0.1562, 1.0, 0.1562, 0.5, 0.1562, 0.5, 0.1562, 1.0, 0.125, 1.0, 0.125, 0.5, 0.125, 0.5, 0.125, 1.0, 0.09375, 1.0, 0.09375, 0.5, 0.09375, 0.5, 0.09375, 1.0, 0.0625, 1.0, 0.0625, 0.5, 0.2968, 0.4854, 0.25, 0.49, 0.2032, 0.4854, 0.1582, 0.4717, 0.1167, 0.4496, 0.08029, 0.4197, 0.05045, 0.3833, 0.02827, 0.3418, 0.01461, 0.2968, 0.01, 0.25, 0.01461, 0.2032, 0.02827, 0.1582, 0.05045, 0.1167, 0.08029, 0.08029, 0.1167, 0.05045, 0.1582, 0.02827, 0.2032, 0.01461, 0.25, 0.01, 0.2968, 0.01461, 0.3418, 0.02827, 0.3833, 0.05045, 0.4197, 0.08029, 0.4496, 0.1167, 0.4717, 0.1582, 0.4854, 0.2032, 0.49, 0.25, 0.4854, 0.2968, 0.4717, 0.3418, 0.4496, 0.3833, 0.4197, 0.4197, 0.3833, 0.4496, 0.3418, 0.4717, 0.0625, 0.5, 0.0625, 1.0, 0.03125, 1.0, 0.03125, 0.5, 0.03125, 0.5, 0.03125, 1.0, 0.0, 1.0, 0.0, 0.5, 0.75, 0.49, 0.7968, 0.4854, 0.8418, 0.4717, 0.8833, 0.4496, 0.9197, 0.4197, 0.9496, 0.3833, 0.9717, 0.3418, 0.9854, 0.2968, 0.99, 0.25, 0.9854, 0.2032, 0.9717, 0.1582, 0.9496, 0.1167, 0.9197, 0.08029, 0.8833, 0.05045, 0.8418, 0.02827, 0.7968, 0.01461, 0.75, 0.01, 0.7032, 0.01461, 0.6582, 0.02827, 0.6167, 0.05045, 0.5803, 0.08029, 0.5504, 0.1167, 0.5283, 0.1582, 0.5146, 0.2032, 0.51, 0.25, 0.5146, 0.2968, 0.5283, 0.3418, 0.5504, 0.3833, 0.5803, 0.4197, 0.6167, 0.4496, 0.6582, 0.4717, 0.7032, 0.4854])
me_cilindro_005.update()
me_cubo = bpy.data.meshes.new('Cubo')
me_cubo.from_pydata([(-0.2002, -0.1112, -0.004591), (-0.2002, -0.1112, 0.004591), (-0.2239, 0.1635, -0.003684), (-0.2239, 0.1635, 0.003684), (0.2153, -0.1637, -0.003748), (0.2153, -0.1637, 0.003748), (0.1639, 0.122, -0.003115), (0.1639, 0.122, 0.003115)], [], [(0, 1, 3, 2), (2, 3, 7, 6), (6, 7, 5, 4), (4, 5, 1, 0), (2, 6, 4, 0), (7, 3, 1, 5)])
_uv = me_cubo.uv_layers.new(name='Mapa UV')
_uv.uv.foreach_set('vector', [0.375, 0.0, 0.625, 0.0, 0.625, 0.25, 0.375, 0.25, 0.375, 0.25, 0.625, 0.25, 0.625, 0.5, 0.375, 0.5, 0.375, 0.5, 0.625, 0.5, 0.625, 0.75, 0.375, 0.75, 0.375, 0.75, 0.625, 0.75, 0.625, 1.0, 0.375, 1.0, 0.125, 0.5, 0.375, 0.5, 0.375, 0.75, 0.125, 0.75, 0.625, 0.5, 0.875, 0.5, 0.875, 0.75, 0.625, 0.75])
me_cubo.update()

# ---- objects
ob_cilindro = bpy.data.objects.new('Cilindro', me_cilindro)
ob_cilindro_001 = bpy.data.objects.new('Cilindro.001', me_cilindro_002)
ob_cilindro_002 = bpy.data.objects.new('Cilindro.002', me_cilindro_003)
ob_cilindro_003 = bpy.data.objects.new('Cilindro.003', me_cilindro_004)
ob_cilindro_004 = bpy.data.objects.new('Cilindro.004', me_cilindro_005)
ob_cubo = bpy.data.objects.new('Cubo', me_cubo)

# ---- transforms, parenting, visibility, modifiers, constraints
ob_cilindro.location = (0.4887, -0.5232, 0.407)
ob_cilindro.scale = (0.4404, 0.5019, 0.6869)
ob_cilindro_001.location = (0.678, -0.5203, 0.883)
ob_cilindro_001.rotation_euler = (-0.3264, 0.6924, -0.45)
ob_cilindro_001.scale = (0.1297, 0.1764, 0.2016)
ob_cilindro_002.location = (0.6716, -0.5203, 0.4425)
ob_cilindro_002.rotation_euler = (-0.3264, 0.6924, -0.45)
ob_cilindro_002.scale = (0.1297, 0.1764, 0.2016)
ob_cilindro_003.location = (0.5063, -0.3285, 0.883)
ob_cilindro_003.rotation_euler = (0.6906, 0.6409, 2.319)
ob_cilindro_003.scale = (0.1297, 0.1764, 0.2016)
ob_cilindro_004.location = (0.5949, -0.3709, 0.6626)
ob_cilindro_004.rotation_euler = (-0.2566, 0.7797, 0.6495)
ob_cilindro_004.scale = (0.1297, 0.1764, 0.2016)
ob_cubo.location = (-0.135, 1.257, 0.005706)
ob_cubo.scale = (0.39, 0.48, 0.42)

# ---- collection membership
col_collection.objects.link(ob_cilindro)
col_collection.objects.link(ob_cilindro_001)
col_collection.objects.link(ob_cilindro_002)
col_collection.objects.link(ob_cilindro_003)
col_collection.objects.link(ob_cilindro_004)
col_collection.objects.link(ob_cubo)

# ---- scene / render settings (as saved in the file)
scene.frame_start = 1; scene.frame_end = 250; scene.frame_set(1)
scene.render.engine = 'BLENDER_EEVEE_NEXT'
scene.render.bake_bias = 0.0
scene.render.bake_samples = 0
scene.cycles.sampling_pattern = 'TABULATED_SOBOL'
scene.eevee.use_volume_custom_range = False
bpy.context.view_layer.update()

# ---- added for rendering (the .blend has no active camera and no usable light): camera, sun
cam_auto = bpy.data.cameras.new('AutoCamera')
cam_auto.lens = 50.0
cam_auto.sensor_width = 36.0
cam_auto.clip_end = 1000.0
ob_auto_camera = bpy.data.objects.new('AutoCamera', cam_auto)
scene.collection.objects.link(ob_auto_camera)
ob_auto_camera.location = (2.5658, -2.37764, 2.29744)
ob_auto_camera.rotation_euler = (1.09748, -7.21219e-08, 0.694738)
scene.camera = ob_auto_camera
light_auto_sun = bpy.data.lights.new('AutoSun', 'SUN')
light_auto_sun.energy = 3.0
light_auto_sun.angle = 0.0523599
ob_auto_sun = bpy.data.objects.new('AutoSun', light_auto_sun)
scene.collection.objects.link(ob_auto_sun)
ob_auto_sun.rotation_euler = (0.872665, 0.174533, 0.523599)
bpy.context.view_layer.update()
